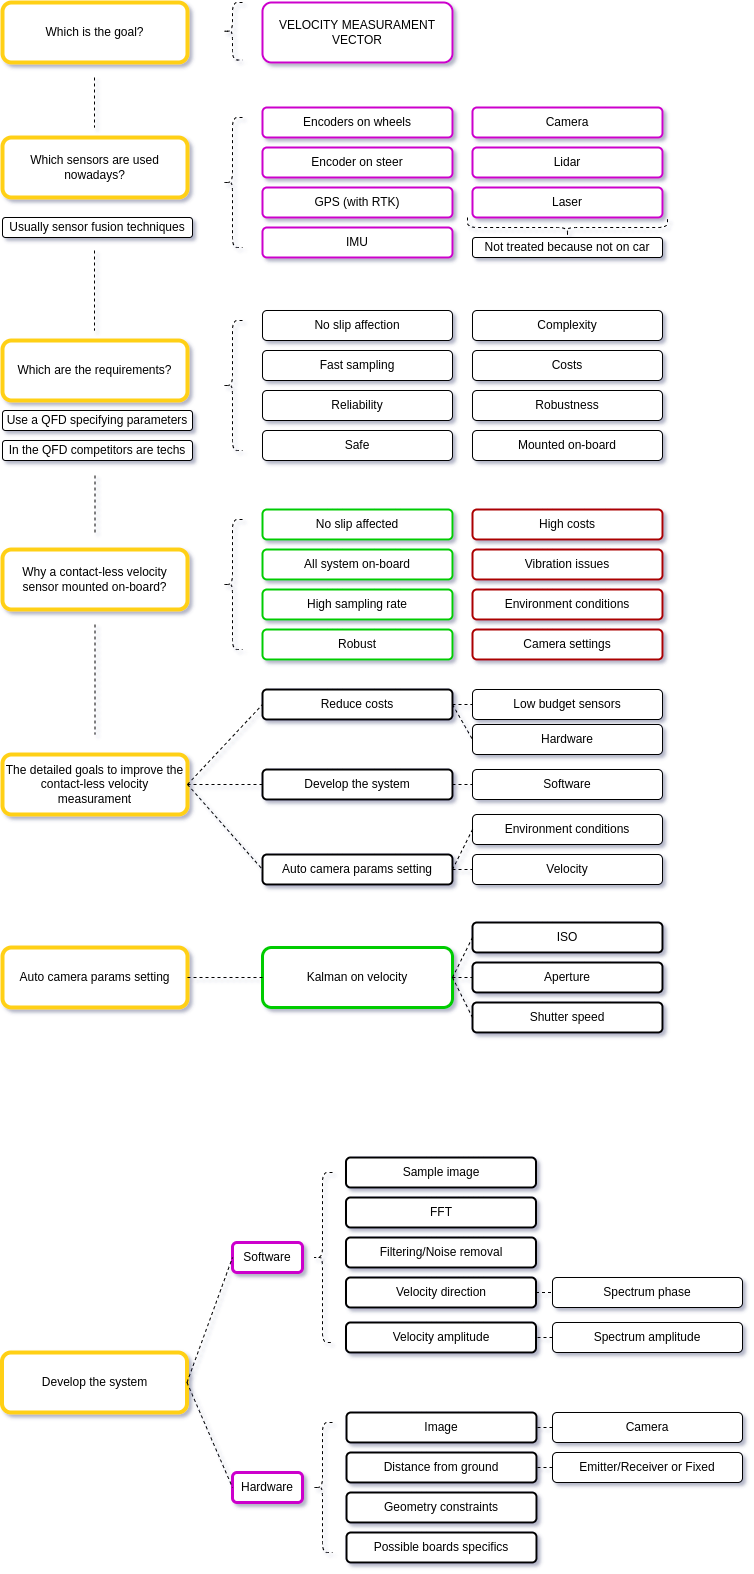

The diagram above was exported from draw.io. Its source (the exported page's mxGraphModel, read from the mxfile embedded in the PNG):
<mxGraphModel dx="1282" dy="798" grid="1" gridSize="10" guides="1" tooltips="1" connect="1" arrows="1" fold="1" page="1" pageScale="1" pageWidth="827" pageHeight="1169" background="none" math="0" shadow="1">
  <root>
    <mxCell id="0" />
    <mxCell id="1" parent="0" />
    <mxCell id="3" value="Which is the goal?" style="whiteSpace=wrap;html=1;rounded=1;strokeWidth=4;strokeColor=#FFD012;" parent="1" vertex="1">
      <mxGeometry x="80" y="40" width="185" height="60" as="geometry" />
    </mxCell>
    <mxCell id="5" value="VELOCITY MEASURAMENT VECTOR" style="whiteSpace=wrap;html=1;rounded=1;strokeColor=#CC00CC;strokeWidth=2;" parent="1" vertex="1">
      <mxGeometry x="340" y="40" width="190" height="60" as="geometry" />
    </mxCell>
    <mxCell id="8" value="Encoders on wheels" style="whiteSpace=wrap;html=1;rounded=1;strokeColor=#CC00CC;strokeWidth=2;" parent="1" vertex="1">
      <mxGeometry x="340" y="145" width="190" height="30" as="geometry" />
    </mxCell>
    <mxCell id="11" value="GPS (with RTK)" style="whiteSpace=wrap;html=1;rounded=1;strokeColor=#CC00CC;strokeWidth=2;" parent="1" vertex="1">
      <mxGeometry x="340" y="225" width="190" height="30" as="geometry" />
    </mxCell>
    <mxCell id="15" value="Which sensors are used nowadays?" style="whiteSpace=wrap;html=1;rounded=1;strokeWidth=4;strokeColor=#FFD012;" parent="1" vertex="1">
      <mxGeometry x="80" y="175" width="185" height="60" as="geometry" />
    </mxCell>
    <mxCell id="17" value="Laser" style="whiteSpace=wrap;html=1;rounded=1;strokeColor=#CC00CC;strokeWidth=2;" parent="1" vertex="1">
      <mxGeometry x="550" y="225" width="190" height="30" as="geometry" />
    </mxCell>
    <mxCell id="18" value="IMU" style="whiteSpace=wrap;html=1;rounded=1;strokeColor=#CC00CC;strokeWidth=2;" parent="1" vertex="1">
      <mxGeometry x="340" y="265" width="190" height="30" as="geometry" />
    </mxCell>
    <mxCell id="20" value="Usually sensor fusion techniques" style="whiteSpace=wrap;html=1;rounded=1;" parent="1" vertex="1">
      <mxGeometry x="80" y="255" width="190" height="20" as="geometry" />
    </mxCell>
    <mxCell id="21" value="Camera" style="whiteSpace=wrap;html=1;rounded=1;strokeColor=#CC00CC;strokeWidth=2;" parent="1" vertex="1">
      <mxGeometry x="550" y="145" width="190" height="30" as="geometry" />
    </mxCell>
    <mxCell id="22" value="Lidar" style="whiteSpace=wrap;html=1;rounded=1;strokeColor=#CC00CC;strokeWidth=2;" parent="1" vertex="1">
      <mxGeometry x="550" y="185" width="190" height="30" as="geometry" />
    </mxCell>
    <mxCell id="23" value="Encoder on steer" style="whiteSpace=wrap;html=1;rounded=1;strokeColor=#CC00CC;strokeWidth=2;" parent="1" vertex="1">
      <mxGeometry x="340" y="185" width="190" height="30" as="geometry" />
    </mxCell>
    <mxCell id="24" value="Which are the requirements?" style="whiteSpace=wrap;html=1;rounded=1;strokeWidth=4;strokeColor=#FFD012;" parent="1" vertex="1">
      <mxGeometry x="80" y="378" width="185" height="60" as="geometry" />
    </mxCell>
    <mxCell id="25" value="Use a QFD specifying parameters" style="whiteSpace=wrap;html=1;rounded=1;" parent="1" vertex="1">
      <mxGeometry x="80" y="448" width="190" height="20" as="geometry" />
    </mxCell>
    <mxCell id="27" value="In the QFD competitors are techs" style="whiteSpace=wrap;html=1;rounded=1;" parent="1" vertex="1">
      <mxGeometry x="80" y="478" width="190" height="20" as="geometry" />
    </mxCell>
    <mxCell id="28" value="No slip affection" style="whiteSpace=wrap;html=1;rounded=1;" parent="1" vertex="1">
      <mxGeometry x="340" y="348" width="190" height="30" as="geometry" />
    </mxCell>
    <mxCell id="29" value="Reliability" style="whiteSpace=wrap;html=1;rounded=1;" parent="1" vertex="1">
      <mxGeometry x="340" y="428" width="190" height="30" as="geometry" />
    </mxCell>
    <mxCell id="30" value="Mounted on-board" style="whiteSpace=wrap;html=1;rounded=1;" parent="1" vertex="1">
      <mxGeometry x="550" y="468" width="190" height="30" as="geometry" />
    </mxCell>
    <mxCell id="31" value="Safe" style="whiteSpace=wrap;html=1;rounded=1;" parent="1" vertex="1">
      <mxGeometry x="340" y="468" width="190" height="30" as="geometry" />
    </mxCell>
    <mxCell id="32" value="Complexity" style="whiteSpace=wrap;html=1;rounded=1;" parent="1" vertex="1">
      <mxGeometry x="550" y="348" width="190" height="30" as="geometry" />
    </mxCell>
    <mxCell id="33" value="Costs" style="whiteSpace=wrap;html=1;rounded=1;" parent="1" vertex="1">
      <mxGeometry x="550" y="388" width="190" height="30" as="geometry" />
    </mxCell>
    <mxCell id="34" value="Robustness" style="whiteSpace=wrap;html=1;rounded=1;" parent="1" vertex="1">
      <mxGeometry x="550" y="428" width="190" height="30" as="geometry" />
    </mxCell>
    <mxCell id="35" value="Fast sampling" style="whiteSpace=wrap;html=1;rounded=1;" parent="1" vertex="1">
      <mxGeometry x="340" y="388" width="190" height="30" as="geometry" />
    </mxCell>
    <mxCell id="36" value="Why a contact-less velocity sensor mounted on-board?" style="whiteSpace=wrap;html=1;rounded=1;strokeWidth=4;strokeColor=#FFD012;" parent="1" vertex="1">
      <mxGeometry x="80" y="587" width="185" height="60" as="geometry" />
    </mxCell>
    <mxCell id="38" value="No slip affected" style="whiteSpace=wrap;html=1;rounded=1;strokeColor=#00CC00;strokeWidth=2;" parent="1" vertex="1">
      <mxGeometry x="340" y="547" width="190" height="30" as="geometry" />
    </mxCell>
    <mxCell id="39" value="High sampling rate" style="whiteSpace=wrap;html=1;rounded=1;strokeColor=#00CC00;strokeWidth=2;" parent="1" vertex="1">
      <mxGeometry x="340" y="627" width="190" height="30" as="geometry" />
    </mxCell>
    <mxCell id="41" value="Robust" style="whiteSpace=wrap;html=1;rounded=1;strokeColor=#00CC00;strokeWidth=2;" parent="1" vertex="1">
      <mxGeometry x="340" y="667" width="190" height="30" as="geometry" />
    </mxCell>
    <mxCell id="45" value="All system on-board" style="whiteSpace=wrap;html=1;rounded=1;strokeColor=#00CC00;strokeWidth=2;" parent="1" vertex="1">
      <mxGeometry x="340" y="587" width="190" height="30" as="geometry" />
    </mxCell>
    <mxCell id="47" value="High costs" style="whiteSpace=wrap;html=1;rounded=1;strokeWidth=2;strokeColor=#AB0000;" parent="1" vertex="1">
      <mxGeometry x="550" y="547" width="190" height="30" as="geometry" />
    </mxCell>
    <mxCell id="48" value="Environment conditions" style="whiteSpace=wrap;html=1;rounded=1;strokeWidth=2;strokeColor=#AB0000;" parent="1" vertex="1">
      <mxGeometry x="550" y="627" width="190" height="30" as="geometry" />
    </mxCell>
    <mxCell id="49" value="Camera settings" style="whiteSpace=wrap;html=1;rounded=1;strokeWidth=2;strokeColor=#AB0000;" parent="1" vertex="1">
      <mxGeometry x="550" y="667" width="190" height="30" as="geometry" />
    </mxCell>
    <mxCell id="50" value="Vibration issues" style="whiteSpace=wrap;html=1;rounded=1;strokeWidth=2;strokeColor=#AB0000;" parent="1" vertex="1">
      <mxGeometry x="550" y="587" width="190" height="30" as="geometry" />
    </mxCell>
    <mxCell id="51" value="The detailed goals to improve the contact-less velocity measurament" style="whiteSpace=wrap;html=1;rounded=1;strokeWidth=4;strokeColor=#FFD012;" parent="1" vertex="1">
      <mxGeometry x="80" y="792" width="185" height="60" as="geometry" />
    </mxCell>
    <mxCell id="52" value="Reduce costs" style="whiteSpace=wrap;html=1;rounded=1;strokeWidth=2;" parent="1" vertex="1">
      <mxGeometry x="340" y="727" width="190" height="30" as="geometry" />
    </mxCell>
    <mxCell id="53" value="Develop the system" style="whiteSpace=wrap;html=1;rounded=1;strokeWidth=2;" parent="1" vertex="1">
      <mxGeometry x="340" y="807" width="190" height="30" as="geometry" />
    </mxCell>
    <mxCell id="55" value="Low budget sensors" style="whiteSpace=wrap;html=1;rounded=1;" parent="1" vertex="1">
      <mxGeometry x="550" y="727" width="190" height="30" as="geometry" />
    </mxCell>
    <mxCell id="56" value="Hardware" style="whiteSpace=wrap;html=1;rounded=1;" parent="1" vertex="1">
      <mxGeometry x="550" y="762" width="190" height="30" as="geometry" />
    </mxCell>
    <mxCell id="57" value="Software" style="whiteSpace=wrap;html=1;rounded=1;" parent="1" vertex="1">
      <mxGeometry x="550" y="807" width="190" height="30" as="geometry" />
    </mxCell>
    <mxCell id="fbQfAOmNvaya13AY3hEM-57" value="Auto camera params setting" style="whiteSpace=wrap;html=1;rounded=1;strokeWidth=2;" parent="1" vertex="1">
      <mxGeometry x="340" y="892" width="190" height="30" as="geometry" />
    </mxCell>
    <mxCell id="fbQfAOmNvaya13AY3hEM-59" value="Environment conditions" style="whiteSpace=wrap;html=1;rounded=1;" parent="1" vertex="1">
      <mxGeometry x="550" y="852" width="190" height="30" as="geometry" />
    </mxCell>
    <mxCell id="fbQfAOmNvaya13AY3hEM-60" value="Velocity" style="whiteSpace=wrap;html=1;rounded=1;" parent="1" vertex="1">
      <mxGeometry x="550" y="892" width="190" height="30" as="geometry" />
    </mxCell>
    <mxCell id="fbQfAOmNvaya13AY3hEM-79" value="" style="endArrow=none;dashed=1;html=1;exitX=1;exitY=0.5;exitDx=0;exitDy=0;entryX=0;entryY=0.5;entryDx=0;entryDy=0;strokeColor=#000000;" parent="1" source="51" target="52" edge="1">
      <mxGeometry width="50" height="50" relative="1" as="geometry">
        <mxPoint x="740" y="642" as="sourcePoint" />
        <mxPoint x="790" y="592" as="targetPoint" />
      </mxGeometry>
    </mxCell>
    <mxCell id="fbQfAOmNvaya13AY3hEM-80" value="" style="endArrow=none;dashed=1;html=1;exitX=1;exitY=0.5;exitDx=0;exitDy=0;entryX=0;entryY=0.5;entryDx=0;entryDy=0;strokeColor=#000000;" parent="1" source="51" target="53" edge="1">
      <mxGeometry width="50" height="50" relative="1" as="geometry">
        <mxPoint x="740" y="642" as="sourcePoint" />
        <mxPoint x="790" y="592" as="targetPoint" />
      </mxGeometry>
    </mxCell>
    <mxCell id="fbQfAOmNvaya13AY3hEM-81" value="" style="endArrow=none;dashed=1;html=1;exitX=1;exitY=0.5;exitDx=0;exitDy=0;entryX=0;entryY=0.5;entryDx=0;entryDy=0;strokeColor=#000000;" parent="1" source="51" target="fbQfAOmNvaya13AY3hEM-57" edge="1">
      <mxGeometry width="50" height="50" relative="1" as="geometry">
        <mxPoint x="740" y="642" as="sourcePoint" />
        <mxPoint x="340" y="892" as="targetPoint" />
      </mxGeometry>
    </mxCell>
    <mxCell id="fbQfAOmNvaya13AY3hEM-85" value="" style="endArrow=none;dashed=1;html=1;exitX=1;exitY=0.5;exitDx=0;exitDy=0;entryX=0;entryY=0.5;entryDx=0;entryDy=0;strokeColor=#000000;" parent="1" source="52" target="55" edge="1">
      <mxGeometry width="50" height="50" relative="1" as="geometry">
        <mxPoint x="740" y="642" as="sourcePoint" />
        <mxPoint x="790" y="592" as="targetPoint" />
      </mxGeometry>
    </mxCell>
    <mxCell id="fbQfAOmNvaya13AY3hEM-86" value="" style="endArrow=none;dashed=1;html=1;exitX=1;exitY=0.5;exitDx=0;exitDy=0;entryX=0;entryY=0.5;entryDx=0;entryDy=0;strokeColor=#000000;" parent="1" source="52" target="56" edge="1">
      <mxGeometry width="50" height="50" relative="1" as="geometry">
        <mxPoint x="740" y="692" as="sourcePoint" />
        <mxPoint x="790" y="642" as="targetPoint" />
      </mxGeometry>
    </mxCell>
    <mxCell id="fbQfAOmNvaya13AY3hEM-87" value="" style="endArrow=none;dashed=1;html=1;exitX=1;exitY=0.5;exitDx=0;exitDy=0;entryX=0;entryY=0.5;entryDx=0;entryDy=0;strokeColor=#000000;" parent="1" source="53" target="57" edge="1">
      <mxGeometry width="50" height="50" relative="1" as="geometry">
        <mxPoint x="740" y="692" as="sourcePoint" />
        <mxPoint x="790" y="642" as="targetPoint" />
      </mxGeometry>
    </mxCell>
    <mxCell id="fbQfAOmNvaya13AY3hEM-88" value="" style="endArrow=none;dashed=1;html=1;exitX=1;exitY=0.5;exitDx=0;exitDy=0;entryX=0;entryY=0.5;entryDx=0;entryDy=0;strokeColor=#000000;" parent="1" source="fbQfAOmNvaya13AY3hEM-57" target="fbQfAOmNvaya13AY3hEM-60" edge="1">
      <mxGeometry width="50" height="50" relative="1" as="geometry">
        <mxPoint x="740" y="692" as="sourcePoint" />
        <mxPoint x="790" y="642" as="targetPoint" />
      </mxGeometry>
    </mxCell>
    <mxCell id="fbQfAOmNvaya13AY3hEM-89" value="" style="endArrow=none;dashed=1;html=1;exitX=1;exitY=0.5;exitDx=0;exitDy=0;entryX=0;entryY=0.5;entryDx=0;entryDy=0;strokeColor=#000000;" parent="1" source="fbQfAOmNvaya13AY3hEM-57" target="fbQfAOmNvaya13AY3hEM-59" edge="1">
      <mxGeometry width="50" height="50" relative="1" as="geometry">
        <mxPoint x="740" y="692" as="sourcePoint" />
        <mxPoint x="790" y="642" as="targetPoint" />
      </mxGeometry>
    </mxCell>
    <mxCell id="fbQfAOmNvaya13AY3hEM-90" value="" style="shape=curlyBracket;whiteSpace=wrap;html=1;rounded=1;strokeWidth=1;dashed=1;strokeColor=#000000;" parent="1" vertex="1">
      <mxGeometry x="300" y="557" width="20" height="130" as="geometry" />
    </mxCell>
    <mxCell id="fbQfAOmNvaya13AY3hEM-91" value="" style="shape=curlyBracket;whiteSpace=wrap;html=1;rounded=1;strokeWidth=1;dashed=1;strokeColor=#000000;" parent="1" vertex="1">
      <mxGeometry x="300" y="358" width="20" height="130" as="geometry" />
    </mxCell>
    <mxCell id="fbQfAOmNvaya13AY3hEM-92" value="" style="shape=curlyBracket;whiteSpace=wrap;html=1;rounded=1;strokeWidth=1;dashed=1;strokeColor=#000000;" parent="1" vertex="1">
      <mxGeometry x="300" y="155" width="20" height="130" as="geometry" />
    </mxCell>
    <mxCell id="fbQfAOmNvaya13AY3hEM-94" value="" style="shape=curlyBracket;whiteSpace=wrap;html=1;rounded=1;strokeWidth=1;dashed=1;strokeColor=#000000;" parent="1" vertex="1">
      <mxGeometry x="300" y="40" width="20" height="57.5" as="geometry" />
    </mxCell>
    <mxCell id="60" value="" style="line;strokeWidth=1;direction=south;html=1;dashed=1;strokeColor=#000000;" parent="1" vertex="1">
      <mxGeometry x="167.5" y="662" width="10" height="110" as="geometry" />
    </mxCell>
    <mxCell id="61" value="" style="line;strokeWidth=1;direction=south;html=1;dashed=1;strokeColor=#000000;" parent="1" vertex="1">
      <mxGeometry x="167.5" y="513" width="10" height="60" as="geometry" />
    </mxCell>
    <mxCell id="62" value="" style="line;strokeWidth=1;direction=south;html=1;dashed=1;strokeColor=#000000;" parent="1" vertex="1">
      <mxGeometry x="167" y="288" width="10" height="80" as="geometry" />
    </mxCell>
    <mxCell id="64" value="" style="line;strokeWidth=1;direction=south;html=1;dashed=1;strokeColor=#000000;" parent="1" vertex="1">
      <mxGeometry x="167" y="115" width="10" height="50" as="geometry" />
    </mxCell>
    <mxCell id="66" value="Develop the system" style="whiteSpace=wrap;html=1;rounded=1;strokeWidth=4;strokeColor=#FFD012;" parent="1" vertex="1">
      <mxGeometry x="79.5" y="1390" width="185" height="60" as="geometry" />
    </mxCell>
    <mxCell id="67" value="Software" style="whiteSpace=wrap;html=1;rounded=1;strokeWidth=3;strokeColor=#CC00CC;" parent="1" vertex="1">
      <mxGeometry x="310" y="1280" width="70" height="30" as="geometry" />
    </mxCell>
    <mxCell id="68" value="Hardware" style="whiteSpace=wrap;html=1;rounded=1;strokeWidth=3;strokeColor=#CC00CC;" parent="1" vertex="1">
      <mxGeometry x="310" y="1510" width="70" height="30" as="geometry" />
    </mxCell>
    <mxCell id="69" value="Sample image" style="whiteSpace=wrap;html=1;rounded=1;strokeWidth=2;" parent="1" vertex="1">
      <mxGeometry x="423.5" y="1195" width="190" height="30" as="geometry" />
    </mxCell>
    <mxCell id="70" value="FFT" style="whiteSpace=wrap;html=1;rounded=1;strokeWidth=2;" parent="1" vertex="1">
      <mxGeometry x="423.5" y="1235" width="190" height="30" as="geometry" />
    </mxCell>
    <mxCell id="71" value="Image" style="whiteSpace=wrap;html=1;rounded=1;strokeWidth=2;" parent="1" vertex="1">
      <mxGeometry x="424" y="1450" width="190" height="30" as="geometry" />
    </mxCell>
    <mxCell id="75" value="" style="endArrow=none;dashed=1;html=1;exitX=1;exitY=0.5;exitDx=0;exitDy=0;entryX=0;entryY=0.5;entryDx=0;entryDy=0;strokeColor=#000000;" parent="1" source="66" target="67" edge="1">
      <mxGeometry width="50" height="50" relative="1" as="geometry">
        <mxPoint x="740" y="1125" as="sourcePoint" />
        <mxPoint x="790" y="1075" as="targetPoint" />
      </mxGeometry>
    </mxCell>
    <mxCell id="76" value="" style="endArrow=none;dashed=1;html=1;exitX=1;exitY=0.5;exitDx=0;exitDy=0;entryX=0;entryY=0.5;entryDx=0;entryDy=0;strokeColor=#000000;" parent="1" source="66" target="68" edge="1">
      <mxGeometry width="50" height="50" relative="1" as="geometry">
        <mxPoint x="740" y="1125" as="sourcePoint" />
        <mxPoint x="790" y="1075" as="targetPoint" />
      </mxGeometry>
    </mxCell>
    <mxCell id="83" value="Filtering/Noise removal" style="whiteSpace=wrap;html=1;rounded=1;strokeWidth=2;" parent="1" vertex="1">
      <mxGeometry x="423.5" y="1275" width="190" height="30" as="geometry" />
    </mxCell>
    <mxCell id="84" value="Velocity direction" style="whiteSpace=wrap;html=1;rounded=1;strokeWidth=2;" parent="1" vertex="1">
      <mxGeometry x="423.5" y="1315" width="190" height="30" as="geometry" />
    </mxCell>
    <mxCell id="85" value="Velocity amplitude" style="whiteSpace=wrap;html=1;rounded=1;strokeWidth=2;" parent="1" vertex="1">
      <mxGeometry x="423.5" y="1360" width="190" height="30" as="geometry" />
    </mxCell>
    <mxCell id="88" value="Spectrum phase" style="whiteSpace=wrap;html=1;rounded=1;" parent="1" vertex="1">
      <mxGeometry x="630" y="1315" width="190" height="30" as="geometry" />
    </mxCell>
    <mxCell id="89" value="" style="endArrow=none;dashed=1;html=1;exitX=1;exitY=0.5;exitDx=0;exitDy=0;entryX=0;entryY=0.5;entryDx=0;entryDy=0;strokeColor=#000000;" parent="1" source="84" target="88" edge="1">
      <mxGeometry width="50" height="50" relative="1" as="geometry">
        <mxPoint x="284.5" y="1435" as="sourcePoint" />
        <mxPoint x="330" y="1305" as="targetPoint" />
      </mxGeometry>
    </mxCell>
    <mxCell id="90" value="Spectrum amplitude" style="whiteSpace=wrap;html=1;rounded=1;" parent="1" vertex="1">
      <mxGeometry x="630" y="1360" width="190" height="30" as="geometry" />
    </mxCell>
    <mxCell id="91" value="" style="endArrow=none;dashed=1;html=1;exitX=0;exitY=0.5;exitDx=0;exitDy=0;entryX=1;entryY=0.5;entryDx=0;entryDy=0;strokeColor=#000000;" parent="1" source="90" target="85" edge="1">
      <mxGeometry width="50" height="50" relative="1" as="geometry">
        <mxPoint x="514.5" y="1575" as="sourcePoint" />
        <mxPoint x="560" y="1445" as="targetPoint" />
      </mxGeometry>
    </mxCell>
    <mxCell id="92" value="" style="shape=curlyBracket;whiteSpace=wrap;html=1;rounded=1;strokeWidth=1;dashed=1;strokeColor=#000000;" parent="1" vertex="1">
      <mxGeometry x="390" y="1210" width="20" height="170" as="geometry" />
    </mxCell>
    <mxCell id="93" value="Distance from ground" style="whiteSpace=wrap;html=1;rounded=1;strokeWidth=2;" parent="1" vertex="1">
      <mxGeometry x="424" y="1490" width="190" height="30" as="geometry" />
    </mxCell>
    <mxCell id="94" value="Camera&lt;span style=&quot;color: rgba(0 , 0 , 0 , 0) ; font-family: monospace ; font-size: 0px&quot;&gt;%3CmxGraphModel%3E%3Croot%3E%3CmxCell%20id%3D%220%22%2F%3E%3CmxCell%20id%3D%221%22%20parent%3D%220%22%2F%3E%3CmxCell%20id%3D%222%22%20value%3D%22Image%22%20style%3D%22whiteSpace%3Dwrap%3Bhtml%3D1%3Brounded%3D1%3B%22%20vertex%3D%221%22%20parent%3D%221%22%3E%3CmxGeometry%20x%3D%22414%22%20y%3D%221480%22%20width%3D%22190%22%20height%3D%2230%22%20as%3D%22geometry%22%2F%3E%3C%2FmxCell%3E%3C%2Froot%3E%3C%2FmxGraphModel%3E&lt;/span&gt;" style="whiteSpace=wrap;html=1;rounded=1;" parent="1" vertex="1">
      <mxGeometry x="630" y="1450" width="190" height="30" as="geometry" />
    </mxCell>
    <mxCell id="95" value="Emitter/Receiver or Fixed" style="whiteSpace=wrap;html=1;rounded=1;" parent="1" vertex="1">
      <mxGeometry x="630" y="1490" width="190" height="30" as="geometry" />
    </mxCell>
    <mxCell id="96" value="Geometry constraints" style="whiteSpace=wrap;html=1;rounded=1;strokeWidth=2;" parent="1" vertex="1">
      <mxGeometry x="424" y="1530" width="190" height="30" as="geometry" />
    </mxCell>
    <mxCell id="97" value="" style="endArrow=none;dashed=1;html=1;exitX=0;exitY=0.5;exitDx=0;exitDy=0;entryX=1;entryY=0.5;entryDx=0;entryDy=0;strokeColor=#000000;" parent="1" source="94" target="71" edge="1">
      <mxGeometry width="50" height="50" relative="1" as="geometry">
        <mxPoint x="284.5" y="1400" as="sourcePoint" />
        <mxPoint x="320" y="1505" as="targetPoint" />
      </mxGeometry>
    </mxCell>
    <mxCell id="99" value="" style="endArrow=none;dashed=1;html=1;exitX=0;exitY=0.5;exitDx=0;exitDy=0;entryX=1;entryY=0.5;entryDx=0;entryDy=0;strokeColor=#000000;" parent="1" source="95" target="93" edge="1">
      <mxGeometry width="50" height="50" relative="1" as="geometry">
        <mxPoint x="640" y="1475" as="sourcePoint" />
        <mxPoint x="624" y="1475" as="targetPoint" />
      </mxGeometry>
    </mxCell>
    <mxCell id="100" value="Possible boards specifics" style="whiteSpace=wrap;html=1;rounded=1;strokeWidth=2;" parent="1" vertex="1">
      <mxGeometry x="424" y="1570" width="190" height="30" as="geometry" />
    </mxCell>
    <mxCell id="101" value="" style="shape=curlyBracket;whiteSpace=wrap;html=1;rounded=1;strokeWidth=1;dashed=1;strokeColor=#000000;" parent="1" vertex="1">
      <mxGeometry x="390" y="1460" width="20" height="130" as="geometry" />
    </mxCell>
    <mxCell id="104" value="Auto camera params setting" style="whiteSpace=wrap;html=1;rounded=1;strokeWidth=4;strokeColor=#FFD012;" parent="1" vertex="1">
      <mxGeometry x="80" y="985" width="185" height="60" as="geometry" />
    </mxCell>
    <mxCell id="109" value="ISO" style="whiteSpace=wrap;html=1;rounded=1;strokeWidth=2;" parent="1" vertex="1">
      <mxGeometry x="550" y="960" width="190" height="30" as="geometry" />
    </mxCell>
    <mxCell id="122" value="Aperture" style="whiteSpace=wrap;html=1;rounded=1;strokeWidth=2;" parent="1" vertex="1">
      <mxGeometry x="550" y="1000" width="190" height="30" as="geometry" />
    </mxCell>
    <mxCell id="125" value="Shutter speed" style="whiteSpace=wrap;html=1;rounded=1;strokeWidth=2;" parent="1" vertex="1">
      <mxGeometry x="550" y="1040" width="190" height="30" as="geometry" />
    </mxCell>
    <mxCell id="132" value="Kalman on velocity" style="whiteSpace=wrap;html=1;rounded=1;strokeWidth=3;strokeColor=#00CC00;" parent="1" vertex="1">
      <mxGeometry x="340" y="985" width="190" height="60" as="geometry" />
    </mxCell>
    <mxCell id="133" value="" style="endArrow=none;dashed=1;html=1;exitX=1;exitY=0.5;exitDx=0;exitDy=0;entryX=0;entryY=0.5;entryDx=0;entryDy=0;strokeColor=#000000;" parent="1" source="104" target="132" edge="1">
      <mxGeometry width="50" height="50" relative="1" as="geometry">
        <mxPoint x="220" y="950" as="sourcePoint" />
        <mxPoint x="265.5" y="1055" as="targetPoint" />
      </mxGeometry>
    </mxCell>
    <mxCell id="135" value="" style="endArrow=none;dashed=1;html=1;exitX=1;exitY=0.5;exitDx=0;exitDy=0;entryX=0;entryY=0.5;entryDx=0;entryDy=0;strokeColor=#000000;" parent="1" source="132" target="109" edge="1">
      <mxGeometry width="50" height="50" relative="1" as="geometry">
        <mxPoint x="410" y="960" as="sourcePoint" />
        <mxPoint x="515" y="960" as="targetPoint" />
      </mxGeometry>
    </mxCell>
    <mxCell id="136" value="" style="endArrow=none;dashed=1;html=1;exitX=1;exitY=0.5;exitDx=0;exitDy=0;entryX=0;entryY=0.5;entryDx=0;entryDy=0;strokeColor=#000000;" parent="1" source="132" target="122" edge="1">
      <mxGeometry width="50" height="50" relative="1" as="geometry">
        <mxPoint x="205" y="1035" as="sourcePoint" />
        <mxPoint x="310" y="1035" as="targetPoint" />
      </mxGeometry>
    </mxCell>
    <mxCell id="137" value="" style="endArrow=none;dashed=1;html=1;exitX=1;exitY=0.5;exitDx=0;exitDy=0;entryX=0;entryY=0.5;entryDx=0;entryDy=0;strokeColor=#000000;" parent="1" source="132" target="125" edge="1">
      <mxGeometry width="50" height="50" relative="1" as="geometry">
        <mxPoint x="215" y="1045" as="sourcePoint" />
        <mxPoint x="320" y="1045" as="targetPoint" />
      </mxGeometry>
    </mxCell>
    <mxCell id="HqVyZ8loHXAivMI_Gymy-137" value="" style="shape=curlyBracket;whiteSpace=wrap;html=1;rounded=1;strokeWidth=1;dashed=1;strokeColor=#000000;rotation=-90;" vertex="1" parent="1">
      <mxGeometry x="635" y="165" width="20" height="200" as="geometry" />
    </mxCell>
    <mxCell id="HqVyZ8loHXAivMI_Gymy-138" value="Not treated because not on car" style="whiteSpace=wrap;html=1;rounded=1;" vertex="1" parent="1">
      <mxGeometry x="550" y="275" width="190" height="20" as="geometry" />
    </mxCell>
  </root>
</mxGraphModel>